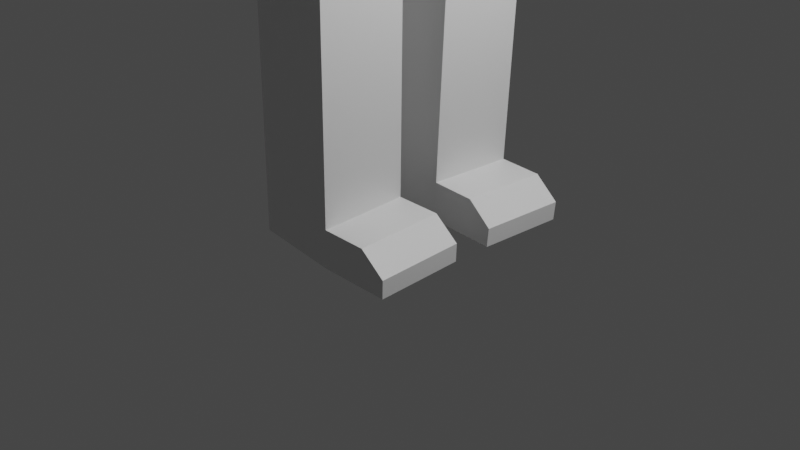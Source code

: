 # Source: Ludzik5.blend  (saved by Blender 2.92.15; exported with 4.5.12 LTS)
import bpy
from mathutils import Matrix  # noqa: F401  (used for matrix-valued properties, if any)

bpy.ops.wm.read_factory_settings(use_empty=True)
scene = bpy.context.scene
scene.name = 'Scene'

# ---- collections
col_collection = bpy.data.collections.new('Collection'); scene.collection.children.link(col_collection)

# ---- materials (node trees are filled in below, after node groups)
mat_material = bpy.data.materials.new('Material')
mat_material.alpha_threshold = 0.0
mat_material.use_transparent_shadow = False
mat_material.line_color = (0.0, 0.0, 0.0, 1.0)

# ---- material node trees
mat_material.use_nodes = True; mat_material.node_tree.nodes.clear()
_N = mat_material.node_tree.nodes; _L = mat_material.node_tree.links
n0 = _N.new('ShaderNodeOutputMaterial'); n0.name = 'Material Output'; n0.location = (300, 300)
n1 = _N.new('ShaderNodeBsdfPrincipled'); n1.name = 'Principled BSDF'; n1.location = (10, 300)
n1.distribution = 'GGX'
n1.subsurface_method = 'BURLEY'
n1.inputs[2].default_value = 0.4
n1.inputs[3].default_value = 1.45
n1.inputs[27].default_value = (0.0, 0.0, 0.0, 1.0)
n1.inputs[28].default_value = 1.0
_L.new(n1.outputs[0], n0.inputs[0])
n0.is_active_output = True

# ---- world
world_world = bpy.data.worlds.new('World'); scene.world = world_world
world_world.use_nodes = True; world_world.node_tree.nodes.clear()
_N = world_world.node_tree.nodes; _L = world_world.node_tree.links
n0 = _N.new('ShaderNodeOutputWorld'); n0.name = 'World Output'; n0.location = (300, 300)
n1 = _N.new('ShaderNodeBackground'); n1.name = 'Background'; n1.location = (10, 300)
n1.inputs[0].default_value = (0.05088, 0.05088, 0.05088, 1.0)
_L.new(n1.outputs[0], n0.inputs[0])
n0.is_active_output = True
world_world.color = (0.05088, 0.05088, 0.05088)
world_world.use_sun_shadow = False
world_world.sun_shadow_jitter_overblur = 0.0

# ---- cameras
cam_camera = bpy.data.cameras.new('Camera')
cam_camera.clip_end = 100.0
cam_camera.ortho_scale = 7.314

# ---- lights
light_light = bpy.data.lights.new('Light', 'POINT')
light_light.transmission_factor = 0.0
light_light.energy = 1000.0
light_light.shadow_soft_size = 0.1
light_light.shadow_maximum_resolution = 0.006
light_light.use_absolute_resolution = True

# ---- meshes
me_cube = bpy.data.meshes.new('Cube')
me_cube.from_pydata([(1.0, 1.106, 1.0), (0.8403, 1.106, -1.0), (1.127, 0.0, 1.0), (1.196, 0.0, -1.0), (-1.0, 1.106, 1.0), (-0.9228, 1.0, -1.0), (-1.0, 0.0, 1.0), (-1.099, 0.0, -1.0), (-0.7363, 0.1235, -1.405), (-0.743, 0.0, -1.405), (0.6608, 0.2298, -1.405), (0.9032, 0.0, -1.333), (0.4256, 1.27, -1.579), (-0.4874, 1.236, -1.517), (0.3962, 0.3056, -1.563), (-0.5168, 0.2711, -1.501), (0.3666, 1.24, -3.499), (-0.5464, 1.205, -3.437), (0.3372, 0.2752, -3.483), (-0.5758, 0.2407, -3.421), (0.3599, 1.237, -3.717), (-0.5531, 1.202, -3.655), (0.3305, 0.2718, -3.701), (-0.5825, 0.2372, -3.639), (0.3538, 1.233, -3.915), (-0.5592, 1.199, -3.853), (0.3244, 0.2686, -3.899), (-0.5886, 0.2341, -3.837), (0.3062, 1.209, -5.462), (-0.6067, 1.174, -5.4), (0.2768, 0.2441, -5.446), (-0.6361, 0.2095, -5.384), (0.2936, 1.202, -5.873), (-0.6194, 1.168, -5.811), (0.2642, 0.2376, -5.857), (-0.6488, 0.203, -5.795), (0.7543, 0.2293, -5.46), (0.7837, 1.194, -5.477), (0.7417, 0.2228, -5.871), (0.7711, 1.188, -5.887), (1.019, 0.2211, -5.682), (1.049, 1.186, -5.698), (1.007, 0.2146, -5.879), (1.036, 1.179, -5.895), (1.0, 0.0, 1.921), (-1.0, 0.0, 1.921), (1.0, 1.106, 1.921), (-1.0, 1.106, 1.921), (-0.3643, 1.457, 1.183), (0.3643, 1.457, 1.183), (-0.3643, 1.457, 1.738), (0.3643, 1.457, 1.738), (-0.3643, 3.359, 1.183), (0.3643, 3.359, 1.183), (-0.3643, 3.359, 1.738), (0.3643, 3.359, 1.738), (-0.3643, 3.475, 1.183), (0.3643, 3.475, 1.183), (-0.3643, 3.475, 1.738), (0.3643, 3.475, 1.738), (-0.3643, 3.634, 1.183), (0.3643, 3.634, 1.183), (-0.3643, 3.634, 1.738), (0.3643, 3.634, 1.738), (-0.3643, 5.211, 1.183), (0.3643, 5.211, 1.183), (-0.3643, 5.211, 1.738), (0.3643, 5.211, 1.738), (-0.5081, 5.339, 1.074), (0.5081, 5.339, 1.074), (-0.5081, 5.339, 1.847), (0.5081, 5.339, 1.847), (-0.5081, 6.494, 1.074), (0.5081, 6.494, 1.074), (-0.5081, 6.494, 1.847), (0.5081, 6.494, 1.847), (-0.3286, 6.594, 1.21), (0.3286, 6.594, 1.21), (-0.3286, 6.594, 1.711), (0.3286, 6.594, 1.711), (0.4607, 0.0, 2.182), (-0.4607, 0.0, 2.182), (0.4607, 0.808, 2.182), (-0.4607, 0.808, 2.182), (0.4607, 0.0, 2.493), (-0.4607, 0.0, 2.493), (0.4607, 0.808, 2.493), (-0.4607, 0.808, 2.493), (2.155, 0.0, 3.114), (-2.155, 0.0, 3.114), (2.155, 2.611, 3.114), (-2.155, 2.611, 3.114), (2.676, 0.0, 7.607), (-2.676, 0.0, 7.607), (2.676, 2.874, 7.607), (-2.676, 2.874, 7.607), (1.72, 0.0, 8.169), (-1.72, 0.0, 8.169), (1.72, 2.391, 8.169), (-1.72, 2.391, 8.169), (-3.009, 0.0, 4.088), (-3.009, 3.042, 4.088), (3.009, 0.0, 4.088), (3.009, 3.042, 4.088), (-3.009, 0.0, 6.762), (3.009, 0.0, 6.762), (-3.009, 3.042, 6.762), (3.009, 3.042, 6.762), (-0.3899, 3.042, 4.814), (0.3899, 3.042, 4.814), (-0.3899, 3.042, 6.036), (0.3899, 3.042, 6.036), (-0.3899, 4.248, 5.98), (-0.3899, 3.739, 4.87), (0.3899, 4.248, 5.98), (0.3899, 3.739, 4.87), (3.009, 0.819, 5.333), (3.009, 2.223, 5.333), (3.009, 0.819, 6.16), (3.009, 2.223, 6.16), (3.273, 2.223, 6.16), (3.273, 2.223, 5.333), (3.273, 0.819, 5.333), (3.273, 0.819, 6.16)], [], [(4, 6, 45, 47), (3, 2, 6, 7), (7, 6, 4, 5), (7, 5, 8, 9), (1, 0, 2, 3), (5, 4, 0, 1), (8, 10, 11, 9), (1, 3, 11, 10), (10, 8, 15, 14), (3, 7, 9, 11), (15, 13, 17, 19), (8, 5, 13, 15), (5, 1, 12, 13), (1, 10, 14, 12), (16, 18, 22, 20), (13, 12, 16, 17), (12, 14, 18, 16), (14, 15, 19, 18), (22, 23, 27, 26), (18, 19, 23, 22), (19, 17, 21, 23), (17, 16, 20, 21), (27, 25, 29, 31), (23, 21, 25, 27), (21, 20, 24, 25), (20, 22, 26, 24), (28, 30, 36, 37), (25, 24, 28, 29), (24, 26, 30, 28), (26, 27, 31, 30), (33, 32, 34, 35), (30, 31, 35, 34), (31, 29, 33, 35), (29, 28, 32, 33), (36, 38, 42, 40), (30, 34, 38, 36), (32, 28, 37, 39), (34, 32, 39, 38), (41, 40, 42, 43), (37, 36, 40, 41), (39, 37, 41, 43), (38, 39, 43, 42), (47, 45, 81, 83), (2, 0, 46, 44), (46, 0, 49, 51), (6, 2, 44, 45), (49, 48, 52, 53), (4, 47, 50, 48), (0, 4, 48, 49), (47, 46, 51, 50), (55, 53, 57, 59), (51, 49, 53, 55), (50, 51, 55, 54), (48, 50, 54, 52), (56, 58, 62, 60), (54, 55, 59, 58), (52, 54, 58, 56), (53, 52, 56, 57), (63, 61, 65, 67), (57, 56, 60, 61), (59, 57, 61, 63), (58, 59, 63, 62), (66, 67, 71, 70), (62, 63, 67, 66), (60, 62, 66, 64), (61, 60, 64, 65), (68, 70, 74, 72), (64, 66, 70, 68), (65, 64, 68, 69), (67, 65, 69, 71), (75, 73, 77, 79), (69, 68, 72, 73), (71, 69, 73, 75), (70, 71, 75, 74), (77, 76, 78, 79), (74, 75, 79, 78), (72, 74, 78, 76), (73, 72, 76, 77), (83, 81, 85, 87), (45, 44, 80, 81), (46, 47, 83, 82), (44, 46, 82, 80), (86, 87, 91, 90), (81, 80, 84, 85), (82, 83, 87, 86), (80, 82, 86, 84), (106, 104, 93, 95), (84, 86, 90, 88), (87, 85, 89, 91), (85, 84, 88, 89), (93, 92, 96, 97), (104, 105, 92, 93), (107, 106, 95, 94), (105, 107, 94, 92), (98, 99, 97, 96), (94, 95, 99, 98), (92, 94, 98, 96), (95, 93, 97, 99), (88, 90, 103, 102), (90, 91, 101, 103), (89, 88, 102, 100), (91, 89, 100, 101), (102, 103, 107, 105), (103, 101, 106, 107), (100, 102, 105, 104), (101, 100, 104, 106), (109, 111, 110, 108), (115, 113, 112, 114), (111, 109, 115, 114), (109, 108, 113, 115), (108, 110, 112, 113), (110, 111, 114, 112), (116, 118, 119, 117), (122, 121, 120, 123), (117, 119, 120, 121), (119, 118, 123, 120), (116, 117, 121, 122), (118, 116, 122, 123)])
_uv = me_cube.uv_layers.new(name='UVMap')
_uv.uv.foreach_set('vector', [0.625, 0.25, 0.625, 0.0, 0.625, 0.0, 0.625, 0.25, 0.375, 0.75, 0.625, 0.75, 0.625, 1.0, 0.375, 1.0, 0.375, 0.0, 0.625, 0.0, 0.625, 0.25, 0.375, 0.25, 0.375, 0.0, 0.375, 0.25, 0.375, 0.25, 0.375, 0.0, 0.375, 0.5, 0.625, 0.5, 0.625, 0.75, 0.375, 0.75, 0.375, 0.25, 0.625, 0.25, 0.625, 0.5, 0.375, 0.5, 0.125, 0.5, 0.375, 0.5, 0.375, 0.75, 0.125, 0.75, 0.375, 0.5, 0.375, 0.75, 0.375, 0.75, 0.375, 0.5, 0.375, 0.5, 0.125, 0.5, 0.125, 0.5, 0.375, 0.5, 0.375, 0.75, 0.375, 1.0, 0.375, 1.0, 0.375, 0.75, 0.375, 0.25, 0.375, 0.25, 0.375, 0.25, 0.375, 0.25, 0.375, 0.25, 0.375, 0.25, 0.375, 0.25, 0.375, 0.25, 0.375, 0.25, 0.375, 0.5, 0.375, 0.5, 0.375, 0.25, 0.375, 0.5, 0.375, 0.5, 0.375, 0.5, 0.375, 0.5, 0.375, 0.5, 0.375, 0.5, 0.375, 0.5, 0.375, 0.5, 0.375, 0.25, 0.375, 0.5, 0.375, 0.5, 0.375, 0.25, 0.375, 0.5, 0.375, 0.5, 0.375, 0.5, 0.375, 0.5, 0.375, 0.5, 0.125, 0.5, 0.125, 0.5, 0.375, 0.5, 0.375, 0.5, 0.125, 0.5, 0.125, 0.5, 0.375, 0.5, 0.375, 0.5, 0.125, 0.5, 0.125, 0.5, 0.375, 0.5, 0.375, 0.25, 0.375, 0.25, 0.375, 0.25, 0.375, 0.25, 0.375, 0.25, 0.375, 0.5, 0.375, 0.5, 0.375, 0.25, 0.375, 0.25, 0.375, 0.25, 0.375, 0.25, 0.375, 0.25, 0.375, 0.25, 0.375, 0.25, 0.375, 0.25, 0.375, 0.25, 0.375, 0.25, 0.375, 0.5, 0.375, 0.5, 0.375, 0.25, 0.375, 0.5, 0.375, 0.5, 0.375, 0.5, 0.375, 0.5, 0.375, 0.5, 0.375, 0.5, 0.375, 0.5, 0.375, 0.5, 0.375, 0.25, 0.375, 0.5, 0.375, 0.5, 0.375, 0.25, 0.375, 0.5, 0.375, 0.5, 0.375, 0.5, 0.375, 0.5, 0.375, 0.5, 0.125, 0.5, 0.125, 0.5, 0.375, 0.5, 0.375, 0.25, 0.375, 0.5, 0.375, 0.5, 0.375, 0.25, 0.375, 0.5, 0.125, 0.5, 0.125, 0.5, 0.375, 0.5, 0.375, 0.25, 0.375, 0.25, 0.375, 0.25, 0.375, 0.25, 0.375, 0.25, 0.375, 0.5, 0.375, 0.5, 0.375, 0.25, 0.375, 0.5, 0.375, 0.5, 0.375, 0.5, 0.375, 0.5, 0.375, 0.5, 0.375, 0.5, 0.375, 0.5, 0.375, 0.5, 0.375, 0.5, 0.375, 0.5, 0.375, 0.5, 0.375, 0.5, 0.375, 0.5, 0.375, 0.5, 0.375, 0.5, 0.375, 0.5, 0.375, 0.5, 0.375, 0.5, 0.375, 0.5, 0.375, 0.5, 0.375, 0.5, 0.375, 0.5, 0.375, 0.5, 0.375, 0.5, 0.375, 0.5, 0.375, 0.5, 0.375, 0.5, 0.375, 0.5, 0.375, 0.5, 0.375, 0.5, 0.375, 0.5, 0.375, 0.5, 0.625, 0.25, 0.625, 0.0, 0.625, 0.0, 0.625, 0.25, 0.625, 0.75, 0.625, 0.5, 0.625, 0.5, 0.625, 0.75, 0.625, 0.5, 0.625, 0.5, 0.625, 0.5, 0.625, 0.5, 0.625, 1.0, 0.625, 0.75, 0.625, 0.75, 0.625, 1.0, 0.625, 0.5, 0.625, 0.25, 0.625, 0.25, 0.625, 0.5, 0.625, 0.25, 0.625, 0.25, 0.625, 0.25, 0.625, 0.25, 0.625, 0.5, 0.625, 0.25, 0.625, 0.25, 0.625, 0.5, 0.875, 0.5, 0.625, 0.5, 0.625, 0.5, 0.875, 0.5, 0.625, 0.5, 0.625, 0.5, 0.625, 0.5, 0.625, 0.5, 0.625, 0.5, 0.625, 0.5, 0.625, 0.5, 0.625, 0.5, 0.875, 0.5, 0.625, 0.5, 0.625, 0.5, 0.875, 0.5, 0.625, 0.25, 0.625, 0.25, 0.625, 0.25, 0.625, 0.25, 0.625, 0.25, 0.625, 0.25, 0.625, 0.25, 0.625, 0.25, 0.875, 0.5, 0.625, 0.5, 0.625, 0.5, 0.875, 0.5, 0.625, 0.25, 0.625, 0.25, 0.625, 0.25, 0.625, 0.25, 0.625, 0.5, 0.625, 0.25, 0.625, 0.25, 0.625, 0.5, 0.625, 0.5, 0.625, 0.5, 0.625, 0.5, 0.625, 0.5, 0.625, 0.5, 0.625, 0.25, 0.625, 0.25, 0.625, 0.5, 0.625, 0.5, 0.625, 0.5, 0.625, 0.5, 0.625, 0.5, 0.875, 0.5, 0.625, 0.5, 0.625, 0.5, 0.875, 0.5, 0.875, 0.5, 0.625, 0.5, 0.625, 0.5, 0.875, 0.5, 0.875, 0.5, 0.625, 0.5, 0.625, 0.5, 0.875, 0.5, 0.625, 0.25, 0.625, 0.25, 0.625, 0.25, 0.625, 0.25, 0.625, 0.5, 0.625, 0.25, 0.625, 0.25, 0.625, 0.5, 0.625, 0.25, 0.625, 0.25, 0.625, 0.25, 0.625, 0.25, 0.625, 0.25, 0.625, 0.25, 0.625, 0.25, 0.625, 0.25, 0.625, 0.5, 0.625, 0.25, 0.625, 0.25, 0.625, 0.5, 0.625, 0.5, 0.625, 0.5, 0.625, 0.5, 0.625, 0.5, 0.625, 0.5, 0.625, 0.5, 0.625, 0.5, 0.625, 0.5, 0.625, 0.5, 0.625, 0.25, 0.625, 0.25, 0.625, 0.5, 0.625, 0.5, 0.625, 0.5, 0.625, 0.5, 0.625, 0.5, 0.875, 0.5, 0.625, 0.5, 0.625, 0.5, 0.875, 0.5, 0.625, 0.5, 0.625, 0.25, 0.625, 0.25, 0.625, 0.5, 0.875, 0.5, 0.625, 0.5, 0.625, 0.5, 0.875, 0.5, 0.625, 0.25, 0.625, 0.25, 0.625, 0.25, 0.625, 0.25, 0.625, 0.5, 0.625, 0.25, 0.625, 0.25, 0.625, 0.5, 0.625, 0.25, 0.625, 0.0, 0.625, 0.0, 0.625, 0.25, 0.625, 1.0, 0.625, 0.75, 0.625, 0.75, 0.625, 1.0, 0.625, 0.5, 0.875, 0.5, 0.875, 0.5, 0.625, 0.5, 0.625, 0.75, 0.625, 0.5, 0.625, 0.5, 0.625, 0.75, 0.625, 0.5, 0.875, 0.5, 0.875, 0.5, 0.625, 0.5, 0.625, 1.0, 0.625, 0.75, 0.625, 0.75, 0.625, 1.0, 0.625, 0.5, 0.875, 0.5, 0.875, 0.5, 0.625, 0.5, 0.625, 0.75, 0.625, 0.5, 0.625, 0.5, 0.625, 0.75, 0.625, 0.25, 0.625, 0.0, 0.625, 0.0, 0.625, 0.25, 0.625, 0.75, 0.625, 0.5, 0.625, 0.5, 0.625, 0.75, 0.625, 0.25, 0.625, 0.0, 0.625, 0.0, 0.625, 0.25, 0.625, 1.0, 0.625, 0.75, 0.625, 0.75, 0.625, 1.0, 0.625, 1.0, 0.625, 0.75, 0.625, 0.75, 0.625, 1.0, 0.625, 1.0, 0.625, 0.75, 0.625, 0.75, 0.625, 1.0, 0.625, 0.5, 0.875, 0.5, 0.875, 0.5, 0.625, 0.5, 0.625, 0.75, 0.625, 0.5, 0.625, 0.5, 0.625, 0.75, 0.625, 0.5, 0.875, 0.5, 0.875, 0.75, 0.625, 0.75, 0.625, 0.5, 0.875, 0.5, 0.875, 0.5, 0.625, 0.5, 0.625, 0.75, 0.625, 0.5, 0.625, 0.5, 0.625, 0.75, 0.625, 0.25, 0.625, 0.0, 0.625, 0.0, 0.625, 0.25, 0.625, 0.75, 0.625, 0.5, 0.625, 0.5, 0.625, 0.75, 0.625, 0.5, 0.875, 0.5, 0.875, 0.5, 0.625, 0.5, 0.625, 1.0, 0.625, 0.75, 0.625, 0.75, 0.625, 1.0, 0.625, 0.25, 0.625, 0.0, 0.625, 0.0, 0.625, 0.25, 0.625, 0.75, 0.625, 0.5, 0.625, 0.5, 0.625, 0.75, 0.625, 0.5, 0.875, 0.5, 0.875, 0.5, 0.625, 0.5, 0.625, 1.0, 0.625, 0.75, 0.625, 0.75, 0.625, 1.0, 0.625, 0.25, 0.625, 0.0, 0.625, 0.0, 0.625, 0.25, 0.625, 0.5, 0.625, 0.5, 0.875, 0.5, 0.875, 0.5, 0.625, 0.5, 0.875, 0.5, 0.875, 0.5, 0.625, 0.5, 0.625, 0.5, 0.625, 0.5, 0.625, 0.5, 0.625, 0.5, 0.625, 0.5, 0.875, 0.5, 0.875, 0.5, 0.625, 0.5, 0.875, 0.5, 0.875, 0.5, 0.875, 0.5, 0.875, 0.5, 0.875, 0.5, 0.625, 0.5, 0.625, 0.5, 0.875, 0.5, 0.625, 0.75, 0.625, 0.75, 0.625, 0.5, 0.625, 0.5, 0.625, 0.75, 0.625, 0.5, 0.625, 0.5, 0.625, 0.75, 0.625, 0.5, 0.625, 0.5, 0.625, 0.5, 0.625, 0.5, 0.625, 0.5, 0.625, 0.75, 0.625, 0.75, 0.625, 0.5, 0.625, 0.75, 0.625, 0.5, 0.625, 0.5, 0.625, 0.75, 0.625, 0.75, 0.625, 0.75, 0.625, 0.75, 0.625, 0.75])
me_cube.materials.append(mat_material)
me_cube.use_remesh_preserve_volume = False
me_cube.use_remesh_preserve_attributes = False
me_cube.use_mirror_vertex_groups = False
me_cube.update()

# ---- objects
ob_cube = bpy.data.objects.new('Cube', me_cube)
ob_light = bpy.data.objects.new('Light', light_light)
ob_camera = bpy.data.objects.new('Camera', cam_camera)

# ---- transforms, parenting, visibility, modifiers, constraints
ob_cube.location = (0.0, 0.0, 5.862)
ob_cube.lock_rotations_4d = False
ob_cube.empty_display_type = 'ARROWS'
ob_cube.lineart.crease_threshold = 0.0
_m = ob_cube.modifiers.new('Mirror', 'MIRROR')
_m.use_axis = (False, True, False)
ob_light.location = (4.076, 1.005, 5.904)
ob_light.rotation_euler = (0.6503, 0.05522, 1.866)
ob_light.lock_rotations_4d = False
ob_light.empty_display_type = 'ARROWS'
ob_light.color = (0.0, 0.0, 0.0, 0.0)
ob_light.lineart.crease_threshold = 0.0
ob_camera.location = (7.359, -6.926, 4.958)
ob_camera.rotation_euler = (1.109, 0.0, 0.8149)
ob_camera.lock_rotations_4d = False
ob_camera.empty_display_type = 'ARROWS'
ob_camera.color = (0.0, 0.0, 0.0, 0.0)
ob_camera.display_type = 'WIRE'
ob_camera.lineart.crease_threshold = 0.0

# ---- collection membership
col_collection.objects.link(ob_cube)
col_collection.objects.link(ob_light)
col_collection.objects.link(ob_camera)

# ---- scene / render settings (as saved in the file)
scene.camera = ob_camera
scene.frame_start = 1; scene.frame_end = 250; scene.frame_set(1)
scene.render.engine = 'BLENDER_EEVEE_NEXT'
scene.cycles.use_denoising = False
scene.cycles.samples = 128
scene.cycles.sampling_pattern = 'TABULATED_SOBOL'
scene.cycles.use_adaptive_sampling = False
scene.cycles.use_light_tree = False
scene.view_settings.view_transform = 'Filmic'
bpy.context.view_layer.update()
